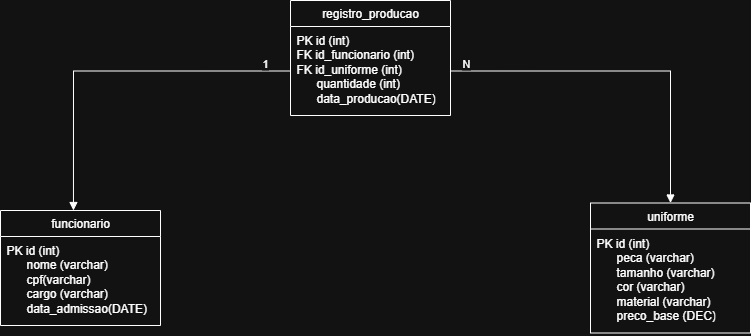

The diagram above was exported from draw.io. Its source (the exported page's mxGraphModel, read from the mxfile embedded in the PNG):
<mxGraphModel dx="1042" dy="626" grid="1" gridSize="10" guides="1" tooltips="1" connect="1" arrows="1" fold="1" page="1" pageScale="1" pageWidth="827" pageHeight="1169" math="0" shadow="0">
  <root>
    <mxCell id="0" />
    <mxCell id="1" parent="0" />
    <mxCell id="2nLidgf7Eb_58pI6q-Wt-10" value="funcionario" style="swimlane;fontStyle=0;childLayout=stackLayout;horizontal=1;startSize=26;fillColor=none;horizontalStack=0;resizeParent=1;resizeParentMax=0;resizeLast=0;collapsible=1;marginBottom=0;whiteSpace=wrap;html=1;" parent="1" vertex="1">
      <mxGeometry x="30" y="250" width="160" height="115" as="geometry" />
    </mxCell>
    <mxCell id="2nLidgf7Eb_58pI6q-Wt-11" value="PK id (int)&lt;div&gt;&amp;nbsp; &amp;nbsp; &amp;nbsp; nome (varchar)&lt;/div&gt;&lt;div&gt;&amp;nbsp; &amp;nbsp; &amp;nbsp; cpf(varchar)&lt;/div&gt;&lt;div&gt;&amp;nbsp; &amp;nbsp; &amp;nbsp; cargo (varchar)&lt;/div&gt;&lt;div&gt;&amp;nbsp; &amp;nbsp; &amp;nbsp; data_admissao(DATE)&lt;/div&gt;" style="text;strokeColor=none;fillColor=none;align=left;verticalAlign=top;spacingLeft=4;spacingRight=4;overflow=hidden;rotatable=0;points=[[0,0.5],[1,0.5]];portConstraint=eastwest;whiteSpace=wrap;html=1;" parent="2nLidgf7Eb_58pI6q-Wt-10" vertex="1">
      <mxGeometry y="26" width="160" height="89" as="geometry" />
    </mxCell>
    <mxCell id="2nLidgf7Eb_58pI6q-Wt-16" value="registro_producao" style="swimlane;fontStyle=0;childLayout=stackLayout;horizontal=1;startSize=26;fillColor=none;horizontalStack=0;resizeParent=1;resizeParentMax=0;resizeLast=0;collapsible=1;marginBottom=0;whiteSpace=wrap;html=1;" parent="1" vertex="1">
      <mxGeometry x="320" y="40" width="160" height="115" as="geometry" />
    </mxCell>
    <mxCell id="2nLidgf7Eb_58pI6q-Wt-17" value="PK id (int)&lt;div&gt;FK id_funcionario (int)&lt;/div&gt;&lt;div&gt;FK id_uniforme (int)&lt;/div&gt;&lt;div&gt;&amp;nbsp; &amp;nbsp; &amp;nbsp; quantidade (int)&lt;/div&gt;&lt;div&gt;&amp;nbsp; &amp;nbsp; &amp;nbsp; data_producao(DATE)&lt;/div&gt;" style="text;strokeColor=none;fillColor=none;align=left;verticalAlign=top;spacingLeft=4;spacingRight=4;overflow=hidden;rotatable=0;points=[[0,0.5],[1,0.5]];portConstraint=eastwest;whiteSpace=wrap;html=1;" parent="2nLidgf7Eb_58pI6q-Wt-16" vertex="1">
      <mxGeometry y="26" width="160" height="89" as="geometry" />
    </mxCell>
    <mxCell id="2nLidgf7Eb_58pI6q-Wt-18" value="uniforme" style="swimlane;fontStyle=0;childLayout=stackLayout;horizontal=1;startSize=26;fillColor=none;horizontalStack=0;resizeParent=1;resizeParentMax=0;resizeLast=0;collapsible=1;marginBottom=0;whiteSpace=wrap;html=1;" parent="1" vertex="1">
      <mxGeometry x="620" y="242.5" width="160" height="130" as="geometry" />
    </mxCell>
    <mxCell id="2nLidgf7Eb_58pI6q-Wt-19" value="PK id (int)&lt;div&gt;&amp;nbsp; &amp;nbsp; &amp;nbsp; peca (varchar)&lt;/div&gt;&lt;div&gt;&amp;nbsp; &amp;nbsp; &amp;nbsp; tamanho (varchar)&lt;/div&gt;&lt;div&gt;&amp;nbsp; &amp;nbsp; &amp;nbsp; cor (varchar)&lt;/div&gt;&lt;div&gt;&amp;nbsp; &amp;nbsp; &amp;nbsp; material (varchar)&lt;/div&gt;&lt;div&gt;&amp;nbsp; &amp;nbsp; &amp;nbsp; preco_base (DEC)&lt;/div&gt;" style="text;strokeColor=none;fillColor=none;align=left;verticalAlign=top;spacingLeft=4;spacingRight=4;overflow=hidden;rotatable=0;points=[[0,0.5],[1,0.5]];portConstraint=eastwest;whiteSpace=wrap;html=1;" parent="2nLidgf7Eb_58pI6q-Wt-18" vertex="1">
      <mxGeometry y="26" width="160" height="104" as="geometry" />
    </mxCell>
    <mxCell id="2nLidgf7Eb_58pI6q-Wt-22" value="" style="endArrow=block;endFill=1;html=1;edgeStyle=orthogonalEdgeStyle;align=left;verticalAlign=top;rounded=0;defaultLabelBackgroundColor=page;entryX=0.456;entryY=0;entryDx=0;entryDy=0;entryPerimeter=0;exitX=0;exitY=0.5;exitDx=0;exitDy=0;" parent="1" source="2nLidgf7Eb_58pI6q-Wt-17" target="2nLidgf7Eb_58pI6q-Wt-10" edge="1">
      <mxGeometry x="-0.8878" relative="1" as="geometry">
        <mxPoint x="300" y="110.5" as="sourcePoint" />
        <mxPoint x="420" y="170" as="targetPoint" />
      </mxGeometry>
    </mxCell>
    <mxCell id="2nLidgf7Eb_58pI6q-Wt-23" value="1" style="edgeLabel;resizable=0;html=1;align=left;verticalAlign=bottom;inheritText=1;defaultLabelBackgroundColor=page;" parent="2nLidgf7Eb_58pI6q-Wt-22" connectable="0" vertex="1">
      <mxGeometry x="-0.8878" relative="1" as="geometry">
        <mxPoint x="-10" as="offset" />
      </mxGeometry>
    </mxCell>
    <mxCell id="2nLidgf7Eb_58pI6q-Wt-24" value="" style="endArrow=block;endFill=1;html=1;edgeStyle=orthogonalEdgeStyle;align=left;verticalAlign=top;rounded=0;defaultLabelBackgroundColor=page;entryX=0.5;entryY=0;entryDx=0;entryDy=0;exitX=1;exitY=0.5;exitDx=0;exitDy=0;" parent="1" source="2nLidgf7Eb_58pI6q-Wt-17" target="2nLidgf7Eb_58pI6q-Wt-18" edge="1">
      <mxGeometry x="-0.8878" relative="1" as="geometry">
        <mxPoint x="537" y="240" as="sourcePoint" />
        <mxPoint x="320" y="379" as="targetPoint" />
      </mxGeometry>
    </mxCell>
    <mxCell id="2nLidgf7Eb_58pI6q-Wt-25" value="N" style="edgeLabel;resizable=0;html=1;align=left;verticalAlign=bottom;inheritText=1;defaultLabelBackgroundColor=page;" parent="2nLidgf7Eb_58pI6q-Wt-24" connectable="0" vertex="1">
      <mxGeometry x="-0.8878" relative="1" as="geometry">
        <mxPoint x="-10" as="offset" />
      </mxGeometry>
    </mxCell>
  </root>
</mxGraphModel>